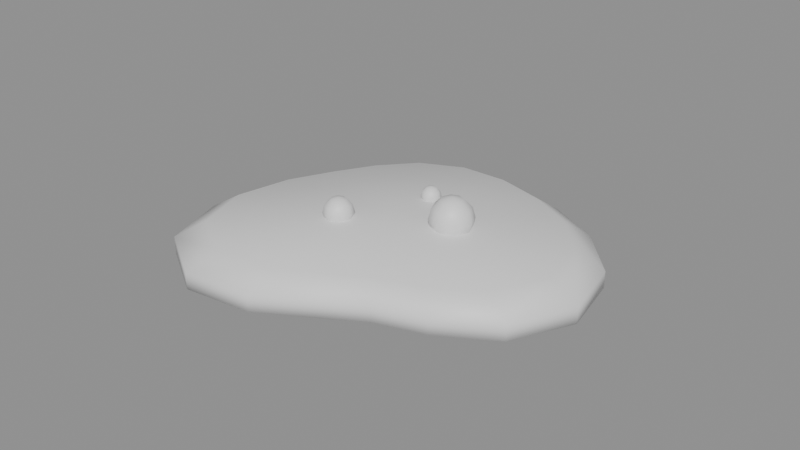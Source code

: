 # Source: Pile_Slime.blend  (saved by Blender 5.2.45; exported with 4.5.12 LTS)
import bpy
from mathutils import Matrix  # noqa: F401  (used for matrix-valued properties, if any)

bpy.ops.wm.read_factory_settings(use_empty=True)
scene = bpy.context.scene
scene.name = 'Scene'

# ---- materials (node trees are filled in below, after node groups)
mat_pile_slime = bpy.data.materials.new('Pile_Slime')
mat_pile_slime.diffuse_color = (0.35, 0.25, 0.15, 1.0)

# ---- material node trees
mat_pile_slime.use_nodes = True; mat_pile_slime.node_tree.nodes.clear()
_N = mat_pile_slime.node_tree.nodes; _L = mat_pile_slime.node_tree.links
n0 = _N.new('ShaderNodeBsdfPrincipled'); n0.name = 'Principled BSDF'; n0.location = (-200, 100)
n0.inputs[10].default_value = 0.005
n1 = _N.new('ShaderNodeOutputMaterial'); n1.name = 'Material Output'; n1.location = (200, 100)
_L.new(n0.outputs[0], n1.inputs[0])
n1.is_active_output = True

# ---- meshes
me_pile_slime = bpy.data.meshes.new('Pile_Slime')
me_pile_slime.from_pydata([(0.05999, 0.001743, 0.0), (0.05575, 0.02298, 0.0), (0.04134, 0.03861, 0.0), (0.024, 0.0478, 0.0), (0.006402, 0.05276, 0.0), (-0.01154, 0.05248, 0.0), (-0.02754, 0.04495, 0.0), (-0.03891, 0.03221, 0.0), (-0.04726, 0.018, 0.0), (-0.05542, 0.001743, 0.0), (-0.05999, -0.01915, 0.0), (-0.05322, -0.04074, 0.0), (-0.03406, -0.05276, 0.0), (-0.01176, -0.05026, 0.0), (0.004837, -0.0404, 0.0), (0.01748, -0.03303, 0.0), (0.03294, -0.02808, 0.0), (0.05029, -0.0175, 0.0), (0.05999, 0.001743, 0.005359), (0.05575, 0.02298, 0.005359), (0.04134, 0.03861, 0.005359), (0.024, 0.0478, 0.005359), (0.006402, 0.05276, 0.005359), (-0.01154, 0.05248, 0.005359), (-0.02754, 0.04495, 0.005359), (-0.03891, 0.03221, 0.005359), (-0.04726, 0.018, 0.005359), (-0.05542, 0.001743, 0.005359), (-0.05999, -0.01915, 0.005359), (-0.05322, -0.04074, 0.005359), (-0.03406, -0.05276, 0.005359), (-0.01176, -0.05026, 0.005359), (0.004837, -0.0404, 0.005359), (0.01748, -0.03303, 0.005359), (0.03294, -0.02808, 0.005359), (0.05029, -0.0175, 0.005359), (0.0506, 0.001743, 0.01072), (0.047, 0.01979, 0.01072), (0.03475, 0.03308, 0.01072), (0.02001, 0.04089, 0.01072), (0.005052, 0.0451, 0.01072), (-0.0102, 0.04487, 0.01072), (-0.0238, 0.03847, 0.01072), (-0.03346, 0.02764, 0.01072), (-0.04056, 0.01556, 0.01072), (-0.0475, 0.001743, 0.01072), (-0.05138, -0.01601, 0.01072), (-0.04562, -0.03437, 0.01072), (-0.02934, -0.04458, 0.01072), (-0.01039, -0.04246, 0.01072), (0.003722, -0.03408, 0.01072), (0.01447, -0.02781, 0.01072), (0.02761, -0.0236, 0.01072), (0.04236, -0.01462, 0.01072), (-0.002593, 0.001743, 0.01286), (0.01348, 0.007102, 0.02144), (0.01348, 0.01059, 0.0205), (-0.01599, -0.008976, 0.008575), (0.01348, 0.01407, 0.01447), (-0.01358, -0.008976, 0.009221), (0.01348, 0.01059, 0.008437), (0.01348, 0.007102, 0.007503), (-0.01181, -0.008976, 0.01099), (0.01595, 0.009565, 0.0205), (0.01775, 0.01137, 0.01795), (0.01841, 0.01203, 0.01447), (0.01775, 0.01137, 0.01099), (0.01595, 0.009565, 0.008437), (-0.01117, -0.008976, 0.0134), (-0.01181, -0.008976, 0.01581), (0.01697, 0.007102, 0.0205), (0.01952, 0.007102, 0.01795), (0.02045, 0.007102, 0.01447), (0.01952, 0.007102, 0.01099), (0.01697, 0.007102, 0.008437), (-0.01358, -0.008976, 0.01758), (-0.01599, -0.008976, 0.01822), (0.01595, 0.004639, 0.0205), (0.01775, 0.002836, 0.01795), (0.01841, 0.002176, 0.01447), (0.01775, 0.002836, 0.01099), (0.01595, 0.004639, 0.008437), (-0.002593, 0.01782, 0.009647), (-0.01429, -0.007271, 0.01758), (0.01348, 0.003618, 0.0205), (0.01348, 0.001068, 0.01795), (0.01348, 0.0001349, 0.01447), (0.01348, 0.001068, 0.01099), (0.01348, 0.003618, 0.008437), (-0.01304, -0.006022, 0.01581), (-0.01258, -0.005565, 0.0134), (0.01102, 0.004639, 0.0205), (0.009218, 0.002836, 0.01795), (0.008558, 0.002176, 0.01447), (0.009218, 0.002836, 0.01099), (0.01102, 0.004639, 0.008437), (-0.01304, -0.006022, 0.01099), (-0.01429, -0.007271, 0.009221), (0.01, 0.007102, 0.0205), (0.007451, 0.007102, 0.01795), (0.006518, 0.007102, 0.01447), (0.007451, 0.007102, 0.01099), (0.01, 0.007102, 0.008437), (-0.0009854, 0.01782, 0.01008), (0.0001916, 0.01782, 0.01125), (0.01102, 0.009565, 0.0205), (0.009218, 0.01137, 0.01795), (0.008558, 0.01203, 0.01447), (0.009218, 0.01137, 0.01099), (0.01102, 0.009565, 0.008437), (-0.01599, -0.006564, 0.009221), (0.0006225, 0.01782, 0.01286), (-0.01599, -0.004153, 0.0134), (0.01348, 0.01314, 0.01795), (0.0001916, 0.01782, 0.01447), (0.01348, 0.01314, 0.01099), (-0.01599, -0.006564, 0.01758), (-0.0009854, 0.01782, 0.01565), (-0.002593, 0.01782, 0.01608), (-0.01429, -0.01068, 0.009221), (-0.01304, -0.01193, 0.01099), (-0.01258, -0.01239, 0.0134), (-0.01304, -0.01193, 0.01581), (-0.01429, -0.01068, 0.01758), (-0.001456, 0.01896, 0.01565), (-0.01599, -0.01139, 0.009221), (-0.01599, -0.01315, 0.01099), (-0.01599, -0.0138, 0.0134), (-0.01599, -0.01315, 0.01581), (-0.01599, -0.01139, 0.01758), (-0.000624, 0.01979, 0.01447), (-0.0003194, 0.02009, 0.01286), (-0.0177, -0.01068, 0.009221), (-0.01895, -0.01193, 0.01099), (-0.0194, -0.01239, 0.0134), (-0.01895, -0.01193, 0.01581), (-0.0177, -0.01068, 0.01758), (-0.000624, 0.01979, 0.01125), (-0.001456, 0.01896, 0.01008), (-0.0184, -0.008976, 0.009221), (-0.02017, -0.008976, 0.01099), (-0.02082, -0.008976, 0.0134), (-0.02017, -0.008976, 0.01581), (-0.0184, -0.008976, 0.01758), (-0.0177, -0.007271, 0.009221), (-0.01895, -0.006022, 0.01099), (-0.0194, -0.005565, 0.0134), (-0.01895, -0.006022, 0.01581), (-0.0177, -0.007271, 0.01758), (-0.002593, 0.01943, 0.01008), (-0.002593, 0.02104, 0.01286), (-0.01599, -0.004799, 0.01099), (-0.01599, -0.004799, 0.01581), (-0.002593, 0.01943, 0.01565), (-0.001456, 0.01668, 0.01008), (-0.000624, 0.01585, 0.01125), (-0.0003194, 0.01555, 0.01286), (-0.000624, 0.01585, 0.01447), (-0.001456, 0.01668, 0.01565), (-0.002593, 0.01621, 0.01008), (-0.002593, 0.01504, 0.01125), (-0.002593, 0.01461, 0.01286), (-0.002593, 0.01504, 0.01447), (-0.002593, 0.01621, 0.01565), (-0.00373, 0.01668, 0.01008), (-0.004562, 0.01585, 0.01125), (-0.004867, 0.01555, 0.01286), (-0.004562, 0.01585, 0.01447), (-0.00373, 0.01668, 0.01565), (-0.004201, 0.01782, 0.01008), (-0.005378, 0.01782, 0.01125), (-0.005809, 0.01782, 0.01286), (-0.005378, 0.01782, 0.01447), (-0.004201, 0.01782, 0.01565), (-0.00373, 0.01896, 0.01008), (-0.004562, 0.01979, 0.01125), (-0.004867, 0.02009, 0.01286), (-0.004562, 0.01979, 0.01447), (-0.00373, 0.01896, 0.01565), (-0.002593, 0.02061, 0.01125), (-0.002593, 0.02061, 0.01447)], [], [(0, 1, 19, 18), (1, 2, 20, 19), (2, 3, 21, 20), (3, 4, 22, 21), (4, 5, 23, 22), (5, 6, 24, 23), (6, 7, 25, 24), (7, 8, 26, 25), (8, 9, 27, 26), (9, 10, 28, 27), (10, 11, 29, 28), (11, 12, 30, 29), (12, 13, 31, 30), (13, 14, 32, 31), (14, 15, 33, 32), (15, 16, 34, 33), (16, 17, 35, 34), (17, 0, 18, 35), (18, 19, 37, 36), (19, 20, 38, 37), (20, 21, 39, 38), (21, 22, 40, 39), (22, 23, 41, 40), (23, 24, 42, 41), (24, 25, 43, 42), (25, 26, 44, 43), (26, 27, 45, 44), (27, 28, 46, 45), (28, 29, 47, 46), (29, 30, 48, 47), (30, 31, 49, 48), (31, 32, 50, 49), (32, 33, 51, 50), (33, 34, 52, 51), (34, 35, 53, 52), (35, 18, 36, 53), (36, 37, 54), (37, 38, 54), (38, 39, 54), (39, 40, 54), (40, 41, 54), (41, 42, 54), (42, 43, 54), (43, 44, 54), (44, 45, 54), (45, 46, 54), (46, 47, 54), (47, 48, 54), (48, 49, 54), (49, 50, 54), (50, 51, 54), (51, 52, 54), (52, 53, 54), (53, 36, 54), (17, 16, 15, 14, 13, 12, 11, 10, 9, 8, 7, 6, 5, 4, 3, 2, 1, 0), (56, 55, 63), (61, 60, 67), (115, 58, 65, 66), (113, 56, 63, 64), (60, 115, 66, 67), (58, 113, 64, 65), (61, 67, 74), (66, 65, 72, 73), (64, 63, 70, 71), (67, 66, 73, 74), (65, 64, 71, 72), (63, 55, 70), (73, 72, 79, 80), (71, 70, 77, 78), (74, 73, 80, 81), (72, 71, 78, 79), (70, 55, 77), (61, 74, 81), (78, 77, 84, 85), (81, 80, 87, 88), (79, 78, 85, 86), (77, 55, 84), (61, 81, 88), (80, 79, 86, 87), (88, 87, 94, 95), (86, 85, 92, 93), (84, 55, 91), (61, 88, 95), (87, 86, 93, 94), (85, 84, 91, 92), (95, 94, 101, 102), (93, 92, 99, 100), (91, 55, 98), (61, 95, 102), (94, 93, 100, 101), (92, 91, 98, 99), (102, 101, 108, 109), (100, 99, 106, 107), (98, 55, 105), (61, 102, 109), (101, 100, 107, 108), (99, 98, 105, 106), (109, 108, 115, 60), (107, 106, 113, 58), (105, 55, 56), (61, 109, 60), (108, 107, 58, 115), (106, 105, 56, 113), (152, 116, 83, 89), (57, 110, 97), (116, 76, 83), (112, 152, 89, 90), (151, 112, 90, 96), (110, 151, 96, 97), (96, 90, 68, 62), (89, 83, 75, 69), (97, 96, 62, 59), (90, 89, 69, 68), (83, 76, 75), (57, 97, 59), (69, 75, 123, 122), (62, 68, 121, 120), (57, 59, 119), (68, 69, 122, 121), (75, 76, 123), (59, 62, 120, 119), (121, 122, 128, 127), (122, 123, 129, 128), (57, 119, 125), (123, 76, 129), (120, 121, 127, 126), (119, 120, 126, 125), (125, 126, 133, 132), (127, 128, 135, 134), (129, 76, 136), (57, 125, 132), (126, 127, 134, 133), (128, 129, 136, 135), (132, 133, 140, 139), (134, 135, 142, 141), (136, 76, 143), (57, 132, 139), (133, 134, 141, 140), (135, 136, 143, 142), (139, 140, 145, 144), (141, 142, 147, 146), (143, 76, 148), (57, 139, 144), (140, 141, 146, 145), (142, 143, 148, 147), (144, 145, 151, 110), (146, 147, 152, 112), (148, 76, 116), (57, 144, 110), (145, 146, 112, 151), (147, 148, 116, 152), (180, 153, 124, 130), (82, 149, 138), (153, 118, 124), (150, 180, 130, 131), (179, 150, 131, 137), (149, 179, 137, 138), (137, 131, 111, 104), (130, 124, 117, 114), (138, 137, 104, 103), (131, 130, 114, 111), (124, 118, 117), (82, 138, 103), (114, 117, 158, 157), (104, 111, 156, 155), (103, 104, 155, 154), (82, 103, 154), (111, 114, 157, 156), (117, 118, 158), (157, 158, 163, 162), (156, 157, 162, 161), (158, 118, 163), (82, 154, 159), (155, 156, 161, 160), (154, 155, 160, 159), (159, 160, 165, 164), (161, 162, 167, 166), (163, 118, 168), (82, 159, 164), (160, 161, 166, 165), (162, 163, 168, 167), (164, 165, 170, 169), (166, 167, 172, 171), (168, 118, 173), (82, 164, 169), (165, 166, 171, 170), (167, 168, 173, 172), (169, 170, 175, 174), (171, 172, 177, 176), (173, 118, 178), (82, 169, 174), (170, 171, 176, 175), (172, 173, 178, 177), (174, 175, 179, 149), (176, 177, 180, 150), (178, 118, 153), (82, 174, 149), (175, 176, 150, 179), (177, 178, 153, 180)])
me_pile_slime.polygons.foreach_set('use_smooth', [True] * 199)
_uv = me_pile_slime.uv_layers.new(name='UVMap')
_uv.uv.foreach_set('vector', [1.0, 0.5145, 0.9647, 0.6915, 0.9647, 0.6915, 1.0, 0.5145, 0.9647, 0.6915, 0.8446, 0.8218, 0.8446, 0.8218, 0.9647, 0.6915, 0.8446, 0.8218, 0.7, 0.8984, 0.7, 0.8984, 0.8446, 0.8218, 0.7, 0.8984, 0.5534, 0.9397, 0.5534, 0.9397, 0.7, 0.8984, 0.5534, 0.9397, 0.4038, 0.9375, 0.4038, 0.9375, 0.5534, 0.9397, 0.4038, 0.9375, 0.2704, 0.8747, 0.2704, 0.8747, 0.4038, 0.9375, 0.2704, 0.8747, 0.1757, 0.7685, 0.1757, 0.7685, 0.2704, 0.8747, 0.1757, 0.7685, 0.106, 0.6501, 0.106, 0.6501, 0.1757, 0.7685, 0.106, 0.6501, 0.03801, 0.5145, 0.03801, 0.5145, 0.106, 0.6501, 0.03801, 0.5145, 0.0, 0.3404, 0.0, 0.3404, 0.03801, 0.5145, 0.0, 0.3404, 0.0564, 0.1604, 0.0564, 0.1604, 0.0, 0.3404, 0.0564, 0.1604, 0.2161, 0.06026, 0.2161, 0.06026, 0.0564, 0.1604, 0.2161, 0.06026, 0.4019, 0.08102, 0.4019, 0.08102, 0.2161, 0.06026, 0.4019, 0.08102, 0.5403, 0.1633, 0.5403, 0.1633, 0.4019, 0.08102, 0.5403, 0.1633, 0.6457, 0.2247, 0.6457, 0.2247, 0.5403, 0.1633, 0.6457, 0.2247, 0.7746, 0.266, 0.7746, 0.266, 0.6457, 0.2247, 0.7746, 0.266, 0.9192, 0.3541, 0.9192, 0.3541, 0.7746, 0.266, 0.9192, 0.3541, 1.0, 0.5145, 1.0, 0.5145, 0.9192, 0.3541, 1.0, 0.5145, 0.9647, 0.6915, 0.8917, 0.665, 0.9218, 0.5145, 0.9647, 0.6915, 0.8446, 0.8218, 0.7897, 0.7757, 0.8917, 0.665, 0.8446, 0.8218, 0.7, 0.8984, 0.6668, 0.8408, 0.7897, 0.7757, 0.7, 0.8984, 0.5534, 0.9397, 0.5421, 0.876, 0.6668, 0.8408, 0.5534, 0.9397, 0.4038, 0.9375, 0.415, 0.874, 0.5421, 0.876, 0.4038, 0.9375, 0.2704, 0.8747, 0.3016, 0.8207, 0.415, 0.874, 0.2704, 0.8747, 0.1757, 0.7685, 0.2211, 0.7304, 0.3016, 0.8207, 0.1757, 0.7685, 0.106, 0.6501, 0.1619, 0.6297, 0.2211, 0.7304, 0.106, 0.6501, 0.03801, 0.5145, 0.1041, 0.5145, 0.1619, 0.6297, 0.03801, 0.5145, 0.0, 0.3404, 0.07176, 0.3665, 0.1041, 0.5145, 0.0, 0.3404, 0.0564, 0.1604, 0.1197, 0.2136, 0.07176, 0.3665, 0.0564, 0.1604, 0.2161, 0.06026, 0.2555, 0.1284, 0.1197, 0.2136, 0.2161, 0.06026, 0.4019, 0.08102, 0.4134, 0.146, 0.2555, 0.1284, 0.4019, 0.08102, 0.5403, 0.1633, 0.531, 0.216, 0.4134, 0.146, 0.5403, 0.1633, 0.6457, 0.2247, 0.6206, 0.2682, 0.531, 0.216, 0.6457, 0.2247, 0.7746, 0.266, 0.7302, 0.3032, 0.6206, 0.2682, 0.7746, 0.266, 0.9192, 0.3541, 0.853, 0.3782, 0.7302, 0.3032, 0.9192, 0.3541, 1.0, 0.5145, 0.9218, 0.5145, 0.853, 0.3782, 0.9218, 0.5145, 0.8917, 0.665, 0.4784, 0.5145, 0.8917, 0.665, 0.7897, 0.7757, 0.4784, 0.5145, 0.7897, 0.7757, 0.6668, 0.8408, 0.4784, 0.5145, 0.6668, 0.8408, 0.5421, 0.876, 0.4784, 0.5145, 0.5421, 0.876, 0.415, 0.874, 0.4784, 0.5145, 0.415, 0.874, 0.3016, 0.8207, 0.4784, 0.5145, 0.3016, 0.8207, 0.2211, 0.7304, 0.4784, 0.5145, 0.2211, 0.7304, 0.1619, 0.6297, 0.4784, 0.5145, 0.1619, 0.6297, 0.1041, 0.5145, 0.4784, 0.5145, 0.1041, 0.5145, 0.07176, 0.3665, 0.4784, 0.5145, 0.07176, 0.3665, 0.1197, 0.2136, 0.4784, 0.5145, 0.1197, 0.2136, 0.2555, 0.1284, 0.4784, 0.5145, 0.2555, 0.1284, 0.4134, 0.146, 0.4784, 0.5145, 0.4134, 0.146, 0.531, 0.216, 0.4784, 0.5145, 0.531, 0.216, 0.6206, 0.2682, 0.4784, 0.5145, 0.6206, 0.2682, 0.7302, 0.3032, 0.4784, 0.5145, 0.7302, 0.3032, 0.853, 0.3782, 0.4784, 0.5145, 0.853, 0.3782, 0.9218, 0.5145, 0.4784, 0.5145, 0.9192, 0.3541, 0.7746, 0.266, 0.6457, 0.2247, 0.5403, 0.1633, 0.4019, 0.08102, 0.2161, 0.06026, 0.0564, 0.1604, 0.0, 0.3404, 0.03801, 0.5145, 0.106, 0.6501, 0.1757, 0.7685, 0.2704, 0.8747, 0.4038, 0.9375, 0.5534, 0.9397, 0.7, 0.8984, 0.8446, 0.8218, 0.9647, 0.6915, 1.0, 0.5145, 0.6124, 0.5882, 0.6124, 0.5592, 0.6329, 0.5797, 0.6124, 0.5592, 0.6124, 0.5882, 0.6329, 0.5797, 0.6124, 0.6095, 0.6124, 0.6173, 0.6535, 0.6003, 0.648, 0.5948, 0.6124, 0.6095, 0.6124, 0.5882, 0.6329, 0.5797, 0.648, 0.5948, 0.6124, 0.5882, 0.6124, 0.6095, 0.648, 0.5948, 0.6329, 0.5797, 0.6124, 0.6173, 0.6124, 0.6095, 0.648, 0.5948, 0.6535, 0.6003, 0.6124, 0.5592, 0.6329, 0.5797, 0.6414, 0.5592, 0.648, 0.5948, 0.6535, 0.6003, 0.6705, 0.5592, 0.6627, 0.5592, 0.648, 0.5948, 0.6329, 0.5797, 0.6414, 0.5592, 0.6627, 0.5592, 0.6329, 0.5797, 0.648, 0.5948, 0.6627, 0.5592, 0.6414, 0.5592, 0.6535, 0.6003, 0.648, 0.5948, 0.6627, 0.5592, 0.6705, 0.5592, 0.6329, 0.5797, 0.6124, 0.5592, 0.6414, 0.5592, 0.6627, 0.5592, 0.6705, 0.5592, 0.6535, 0.5181, 0.648, 0.5236, 0.6627, 0.5592, 0.6414, 0.5592, 0.6329, 0.5387, 0.648, 0.5236, 0.6414, 0.5592, 0.6627, 0.5592, 0.648, 0.5236, 0.6329, 0.5387, 0.6705, 0.5592, 0.6627, 0.5592, 0.648, 0.5236, 0.6535, 0.5181, 0.6414, 0.5592, 0.6124, 0.5592, 0.6329, 0.5387, 0.6124, 0.5592, 0.6414, 0.5592, 0.6329, 0.5387, 0.648, 0.5236, 0.6329, 0.5387, 0.6124, 0.5302, 0.6124, 0.5089, 0.6329, 0.5387, 0.648, 0.5236, 0.6124, 0.5089, 0.6124, 0.5302, 0.6535, 0.5181, 0.648, 0.5236, 0.6124, 0.5089, 0.6124, 0.5011, 0.6329, 0.5387, 0.6124, 0.5592, 0.6124, 0.5302, 0.6124, 0.5592, 0.6329, 0.5387, 0.6124, 0.5302, 0.648, 0.5236, 0.6535, 0.5181, 0.6124, 0.5011, 0.6124, 0.5089, 0.6124, 0.5302, 0.6124, 0.5089, 0.5768, 0.5236, 0.5919, 0.5387, 0.6124, 0.5011, 0.6124, 0.5089, 0.5768, 0.5236, 0.5713, 0.5181, 0.6124, 0.5302, 0.6124, 0.5592, 0.5919, 0.5387, 0.6124, 0.5592, 0.6124, 0.5302, 0.5919, 0.5387, 0.6124, 0.5089, 0.6124, 0.5011, 0.5713, 0.5181, 0.5768, 0.5236, 0.6124, 0.5089, 0.6124, 0.5302, 0.5919, 0.5387, 0.5768, 0.5236, 0.5919, 0.5387, 0.5768, 0.5236, 0.5621, 0.5592, 0.5834, 0.5592, 0.5713, 0.5181, 0.5768, 0.5236, 0.5621, 0.5592, 0.5543, 0.5592, 0.5919, 0.5387, 0.6124, 0.5592, 0.5834, 0.5592, 0.6124, 0.5592, 0.5919, 0.5387, 0.5834, 0.5592, 0.5768, 0.5236, 0.5713, 0.5181, 0.5543, 0.5592, 0.5621, 0.5592, 0.5768, 0.5236, 0.5919, 0.5387, 0.5834, 0.5592, 0.5621, 0.5592, 0.5834, 0.5592, 0.5621, 0.5592, 0.5768, 0.5948, 0.5919, 0.5797, 0.5543, 0.5592, 0.5621, 0.5592, 0.5768, 0.5948, 0.5713, 0.6003, 0.5834, 0.5592, 0.6124, 0.5592, 0.5919, 0.5797, 0.6124, 0.5592, 0.5834, 0.5592, 0.5919, 0.5797, 0.5621, 0.5592, 0.5543, 0.5592, 0.5713, 0.6003, 0.5768, 0.5948, 0.5621, 0.5592, 0.5834, 0.5592, 0.5919, 0.5797, 0.5768, 0.5948, 0.5919, 0.5797, 0.5768, 0.5948, 0.6124, 0.6095, 0.6124, 0.5882, 0.5713, 0.6003, 0.5768, 0.5948, 0.6124, 0.6095, 0.6124, 0.6173, 0.5919, 0.5797, 0.6124, 0.5592, 0.6124, 0.5882, 0.6124, 0.5592, 0.5919, 0.5797, 0.6124, 0.5882, 0.5768, 0.5948, 0.5713, 0.6003, 0.6124, 0.6173, 0.6124, 0.6095, 0.5768, 0.5948, 0.5919, 0.5797, 0.6124, 0.5882, 0.6124, 0.6095, 0.3667, 0.46, 0.3667, 0.4453, 0.3809, 0.4394, 0.3913, 0.4498, 0.3667, 0.4252, 0.3667, 0.4453, 0.3809, 0.4394, 0.3667, 0.4453, 0.3667, 0.4252, 0.3809, 0.4394, 0.3667, 0.4654, 0.3667, 0.46, 0.3913, 0.4498, 0.3951, 0.4536, 0.3667, 0.46, 0.3667, 0.4654, 0.3951, 0.4536, 0.3913, 0.4498, 0.3667, 0.4453, 0.3667, 0.46, 0.3913, 0.4498, 0.3809, 0.4394, 0.3913, 0.4498, 0.3951, 0.4536, 0.4069, 0.4252, 0.4015, 0.4252, 0.3913, 0.4498, 0.3809, 0.4394, 0.3868, 0.4252, 0.4015, 0.4252, 0.3809, 0.4394, 0.3913, 0.4498, 0.4015, 0.4252, 0.3868, 0.4252, 0.3951, 0.4536, 0.3913, 0.4498, 0.4015, 0.4252, 0.4069, 0.4252, 0.3809, 0.4394, 0.3667, 0.4252, 0.3868, 0.4252, 0.3667, 0.4252, 0.3809, 0.4394, 0.3868, 0.4252, 0.4015, 0.4252, 0.3868, 0.4252, 0.3809, 0.411, 0.3913, 0.4006, 0.4015, 0.4252, 0.4069, 0.4252, 0.3951, 0.3968, 0.3913, 0.4006, 0.3667, 0.4252, 0.3868, 0.4252, 0.3809, 0.411, 0.4069, 0.4252, 0.4015, 0.4252, 0.3913, 0.4006, 0.3951, 0.3968, 0.3868, 0.4252, 0.3667, 0.4252, 0.3809, 0.411, 0.3868, 0.4252, 0.4015, 0.4252, 0.3913, 0.4006, 0.3809, 0.411, 0.3951, 0.3968, 0.3913, 0.4006, 0.3667, 0.3904, 0.3667, 0.385, 0.3913, 0.4006, 0.3809, 0.411, 0.3667, 0.4051, 0.3667, 0.3904, 0.3667, 0.4252, 0.3809, 0.411, 0.3667, 0.4051, 0.3809, 0.411, 0.3667, 0.4252, 0.3667, 0.4051, 0.3913, 0.4006, 0.3951, 0.3968, 0.3667, 0.385, 0.3667, 0.3904, 0.3809, 0.411, 0.3913, 0.4006, 0.3667, 0.3904, 0.3667, 0.4051, 0.3667, 0.4051, 0.3667, 0.3904, 0.3421, 0.4006, 0.3525, 0.411, 0.3667, 0.385, 0.3667, 0.3904, 0.3421, 0.4006, 0.3383, 0.3968, 0.3667, 0.4051, 0.3667, 0.4252, 0.3525, 0.411, 0.3667, 0.4252, 0.3667, 0.4051, 0.3525, 0.411, 0.3667, 0.3904, 0.3667, 0.385, 0.3383, 0.3968, 0.3421, 0.4006, 0.3667, 0.3904, 0.3667, 0.4051, 0.3525, 0.411, 0.3421, 0.4006, 0.3525, 0.411, 0.3421, 0.4006, 0.3319, 0.4252, 0.3466, 0.4252, 0.3383, 0.3968, 0.3421, 0.4006, 0.3319, 0.4252, 0.3265, 0.4252, 0.3525, 0.411, 0.3667, 0.4252, 0.3466, 0.4252, 0.3667, 0.4252, 0.3525, 0.411, 0.3466, 0.4252, 0.3421, 0.4006, 0.3383, 0.3968, 0.3265, 0.4252, 0.3319, 0.4252, 0.3421, 0.4006, 0.3525, 0.411, 0.3466, 0.4252, 0.3319, 0.4252, 0.3466, 0.4252, 0.3319, 0.4252, 0.3421, 0.4498, 0.3525, 0.4394, 0.3265, 0.4252, 0.3319, 0.4252, 0.3421, 0.4498, 0.3383, 0.4536, 0.3466, 0.4252, 0.3667, 0.4252, 0.3525, 0.4394, 0.3667, 0.4252, 0.3466, 0.4252, 0.3525, 0.4394, 0.3319, 0.4252, 0.3265, 0.4252, 0.3383, 0.4536, 0.3421, 0.4498, 0.3319, 0.4252, 0.3466, 0.4252, 0.3525, 0.4394, 0.3421, 0.4498, 0.3525, 0.4394, 0.3421, 0.4498, 0.3667, 0.46, 0.3667, 0.4453, 0.3383, 0.4536, 0.3421, 0.4498, 0.3667, 0.46, 0.3667, 0.4654, 0.3525, 0.4394, 0.3667, 0.4252, 0.3667, 0.4453, 0.3667, 0.4252, 0.3525, 0.4394, 0.3667, 0.4453, 0.3421, 0.4498, 0.3383, 0.4536, 0.3667, 0.4654, 0.3667, 0.46, 0.3421, 0.4498, 0.3525, 0.4394, 0.3667, 0.4453, 0.3667, 0.46, 0.4784, 0.6718, 0.4784, 0.6619, 0.4879, 0.658, 0.4948, 0.665, 0.4784, 0.6485, 0.4784, 0.6619, 0.4879, 0.658, 0.4784, 0.6619, 0.4784, 0.6485, 0.4879, 0.658, 0.4784, 0.6753, 0.4784, 0.6718, 0.4948, 0.665, 0.4973, 0.6675, 0.4784, 0.6718, 0.4784, 0.6753, 0.4973, 0.6675, 0.4948, 0.665, 0.4784, 0.6619, 0.4784, 0.6718, 0.4948, 0.665, 0.4879, 0.658, 0.4948, 0.665, 0.4973, 0.6675, 0.5052, 0.6485, 0.5016, 0.6485, 0.4948, 0.665, 0.4879, 0.658, 0.4918, 0.6485, 0.5016, 0.6485, 0.4879, 0.658, 0.4948, 0.665, 0.5016, 0.6485, 0.4918, 0.6485, 0.4973, 0.6675, 0.4948, 0.665, 0.5016, 0.6485, 0.5052, 0.6485, 0.4879, 0.658, 0.4784, 0.6485, 0.4918, 0.6485, 0.4784, 0.6485, 0.4879, 0.658, 0.4918, 0.6485, 0.5016, 0.6485, 0.4918, 0.6485, 0.4879, 0.6391, 0.4948, 0.6321, 0.5016, 0.6485, 0.5052, 0.6485, 0.4973, 0.6296, 0.4948, 0.6321, 0.4918, 0.6485, 0.5016, 0.6485, 0.4948, 0.6321, 0.4879, 0.6391, 0.4784, 0.6485, 0.4918, 0.6485, 0.4879, 0.6391, 0.5052, 0.6485, 0.5016, 0.6485, 0.4948, 0.6321, 0.4973, 0.6296, 0.4918, 0.6485, 0.4784, 0.6485, 0.4879, 0.6391, 0.4948, 0.6321, 0.4879, 0.6391, 0.4784, 0.6351, 0.4784, 0.6253, 0.4973, 0.6296, 0.4948, 0.6321, 0.4784, 0.6253, 0.4784, 0.6217, 0.4879, 0.6391, 0.4784, 0.6485, 0.4784, 0.6351, 0.4784, 0.6485, 0.4879, 0.6391, 0.4784, 0.6351, 0.4948, 0.6321, 0.4973, 0.6296, 0.4784, 0.6217, 0.4784, 0.6253, 0.4879, 0.6391, 0.4948, 0.6321, 0.4784, 0.6253, 0.4784, 0.6351, 0.4784, 0.6351, 0.4784, 0.6253, 0.462, 0.6321, 0.4689, 0.6391, 0.4784, 0.6217, 0.4784, 0.6253, 0.462, 0.6321, 0.4594, 0.6296, 0.4784, 0.6351, 0.4784, 0.6485, 0.4689, 0.6391, 0.4784, 0.6485, 0.4784, 0.6351, 0.4689, 0.6391, 0.4784, 0.6253, 0.4784, 0.6217, 0.4594, 0.6296, 0.462, 0.6321, 0.4784, 0.6253, 0.4784, 0.6351, 0.4689, 0.6391, 0.462, 0.6321, 0.4689, 0.6391, 0.462, 0.6321, 0.4552, 0.6485, 0.465, 0.6485, 0.4594, 0.6296, 0.462, 0.6321, 0.4552, 0.6485, 0.4516, 0.6485, 0.4689, 0.6391, 0.4784, 0.6485, 0.465, 0.6485, 0.4784, 0.6485, 0.4689, 0.6391, 0.465, 0.6485, 0.462, 0.6321, 0.4594, 0.6296, 0.4516, 0.6485, 0.4552, 0.6485, 0.462, 0.6321, 0.4689, 0.6391, 0.465, 0.6485, 0.4552, 0.6485, 0.465, 0.6485, 0.4552, 0.6485, 0.462, 0.665, 0.4689, 0.658, 0.4516, 0.6485, 0.4552, 0.6485, 0.462, 0.665, 0.4594, 0.6675, 0.465, 0.6485, 0.4784, 0.6485, 0.4689, 0.658, 0.4784, 0.6485, 0.465, 0.6485, 0.4689, 0.658, 0.4552, 0.6485, 0.4516, 0.6485, 0.4594, 0.6675, 0.462, 0.665, 0.4552, 0.6485, 0.465, 0.6485, 0.4689, 0.658, 0.462, 0.665, 0.4689, 0.658, 0.462, 0.665, 0.4784, 0.6718, 0.4784, 0.6619, 0.4594, 0.6675, 0.462, 0.665, 0.4784, 0.6718, 0.4784, 0.6753, 0.4689, 0.658, 0.4784, 0.6485, 0.4784, 0.6619, 0.4784, 0.6485, 0.4689, 0.658, 0.4784, 0.6619, 0.462, 0.665, 0.4594, 0.6675, 0.4784, 0.6753, 0.4784, 0.6718, 0.462, 0.665, 0.4689, 0.658, 0.4784, 0.6619, 0.4784, 0.6718])
me_pile_slime.materials.append(mat_pile_slime)
me_pile_slime.update()

# ---- objects
ob_pile_slime = bpy.data.objects.new('Pile_Slime', me_pile_slime)

# ---- transforms, parenting, visibility, modifiers, constraints
ob_pile_slime.location = (0.0, 0.0, 0.0)

# ---- collection membership
scene.collection.objects.link(ob_pile_slime)

# ---- scene / render settings (as saved in the file)
scene.frame_start = 1; scene.frame_end = 250; scene.frame_set(1)
scene.render.engine = 'BLENDER_EEVEE_NEXT'
scene.render.bake_bias = 0.0
scene.render.bake_samples = 0
scene.render.compositor_device = 'GPU'
scene.eevee.use_volume_custom_range = False
scene.eevee.fast_gi_thickness_near = 0.1
scene.eevee.fast_gi_thickness_far = 0.0
scene.eevee.ray_tracing_options.screen_trace_thickness = 0.1
bpy.context.view_layer.update()

# ---- added for rendering (the .blend has no active camera and no usable light): camera, sun + grey world if the file has none
cam_auto = bpy.data.cameras.new('AutoCamera')
cam_auto.lens = 50.0
cam_auto.sensor_width = 36.0
cam_auto.clip_end = 1000.0
ob_auto_camera = bpy.data.objects.new('AutoCamera', cam_auto)
scene.collection.objects.link(ob_auto_camera)
ob_auto_camera.location = (0.185045, -0.222054, 0.158755)
ob_auto_camera.rotation_euler = (1.09748, -7.21219e-08, 0.694738)
scene.camera = ob_auto_camera
light_auto_sun = bpy.data.lights.new('AutoSun', 'SUN')
light_auto_sun.energy = 3.0
light_auto_sun.angle = 0.0523599
ob_auto_sun = bpy.data.objects.new('AutoSun', light_auto_sun)
scene.collection.objects.link(ob_auto_sun)
ob_auto_sun.rotation_euler = (0.872665, 0.174533, 0.523599)
if scene.world is None:
    world_auto = bpy.data.worlds.new('AutoWorld')
    world_auto.color = (0.3, 0.3, 0.3)
    scene.world = world_auto
bpy.context.view_layer.update()
